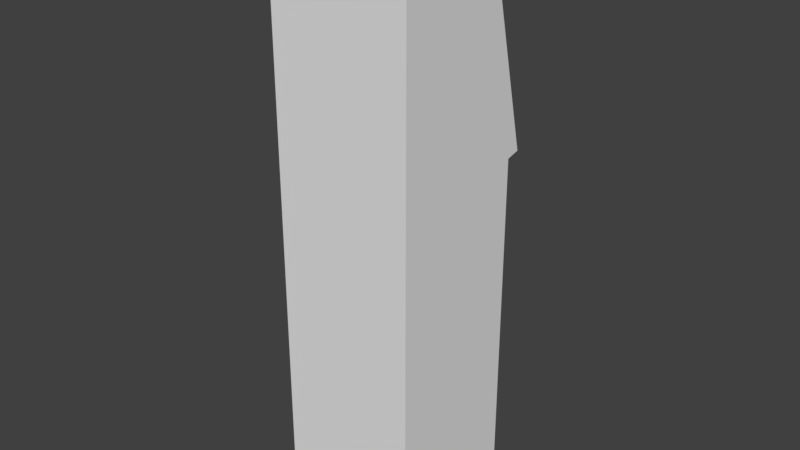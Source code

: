 # Source: Terminal.blend  (saved by Blender 2.79.0; exported with 4.5.12 LTS)
import bpy
from mathutils import Matrix  # noqa: F401  (used for matrix-valued properties, if any)

bpy.ops.wm.read_factory_settings(use_empty=True)
scene = bpy.context.scene
scene.name = 'Scene'

# ---- collections
col_collection_1 = bpy.data.collections.new('Collection 1'); scene.collection.children.link(col_collection_1)

# ---- materials (node trees are filled in below, after node groups)
mat_frame = bpy.data.materials.new('Frame')
mat_frame.alpha_threshold = 0.0
mat_frame.use_transparent_shadow = False
mat_frame.roughness = 0.5
mat_frame.line_color = (0.0, 0.0, 0.0, 1.0)
mat_screen = bpy.data.materials.new('Screen')
mat_screen.alpha_threshold = 0.0
mat_screen.use_transparent_shadow = False
mat_screen.roughness = 0.5
mat_body = bpy.data.materials.new('Body')
mat_body.alpha_threshold = 0.0
mat_body.use_transparent_shadow = False
mat_body.roughness = 0.5
mat_inner = bpy.data.materials.new('Inner')
mat_inner.alpha_threshold = 0.0
mat_inner.use_transparent_shadow = False
mat_inner.roughness = 0.5

# ---- material node trees

# ---- world
world_world = bpy.data.worlds.new('World'); scene.world = world_world
world_world.color = (0.05088, 0.05088, 0.05088)
world_world.use_sun_shadow = False
world_world.sun_shadow_jitter_overblur = 0.0
world_world.cycles.sampling_method = 'MANUAL'

# ---- meshes
me_cube = bpy.data.meshes.new('Cube')
me_cube.from_pydata([(-0.4136, 0.4644, 0.07298), (0.4136, 0.4644, 0.07298), (0.4865, -0.4865, 0.0), (-0.4865, -0.4865, 0.0), (-0.3162, 0.429, 2.575), (0.3162, 0.429, 2.575), (0.4865, -0.4865, 2.433), (-0.4865, -0.4865, 2.433), (-0.2919, 0.1746, 3.699), (0.2919, 0.1746, 3.699), (-0.4865, -0.4865, 3.892), (0.4865, -0.4865, 3.892), (-0.4136, 0.4644, 2.36), (0.4136, 0.4644, 2.36), (-0.4865, 0.146, 3.892), (0.4865, 0.146, 3.892), (-0.3649, 0.4589, 2.551), (0.3649, 0.4589, 2.551), (-0.3649, 0.1736, 3.774), (0.3649, 0.1736, 3.774), (0.2919, 0.3311, 3.028), (-0.2919, 0.3311, 3.028), (-0.3406, 0.1791, 3.75), (0.3406, 0.1791, 3.75), (0.3406, 0.3577, 2.985), (-0.3406, 0.3577, 2.985), (-0.4865, 0.5813, 2.455), (0.4865, 0.5813, 2.455), (-0.4865, 0.2407, 3.892), (0.4865, 0.2407, 3.892), (-0.3649, 0.5537, 2.573), (0.3649, 0.5537, 2.573), (-0.3649, 0.2684, 3.796), (0.3649, 0.2684, 3.796), (0.3162, 0.2344, 2.575), (-0.3162, 0.2344, 2.575), (-0.3406, 0.4534, 2.575), (0.3406, 0.4534, 2.575), (-0.3406, 0.2101, 2.575), (0.3406, 0.2101, 2.575), (-0.3162, 0.429, 2.599), (0.3162, 0.429, 2.599), (-0.3162, 0.2344, 2.599), (0.3162, 0.2344, 2.599), (-0.4865, 0.4865, 0.0), (0.4865, 0.4865, 0.0), (-0.4865, 0.4865, 2.433), (0.4865, 0.4865, 2.433), (-0.4379, 0.4865, 0.04865), (0.4379, 0.4865, 0.04865), (-0.4379, 0.4865, 2.384), (0.4379, 0.4865, 2.384), (-0.41, 0.146, 3.992), (0.41, 0.146, 3.992), (-0.41, 0.2407, 3.992), (0.41, 0.2407, 3.992)], [], [(44, 45, 2, 3), (6, 47, 15, 11), (0, 12, 13, 1), (45, 47, 6, 2), (2, 6, 7, 3), (46, 44, 3, 7), (14, 10, 11, 15), (20, 21, 8, 9), (7, 6, 11, 10), (46, 7, 10, 14), (47, 46, 26, 27), (19, 18, 32, 33), (15, 29, 55, 53), (18, 16, 30, 32), (36, 37, 17, 16), (23, 22, 18, 19), (37, 24, 23, 19, 17), (22, 25, 36, 16, 18), (9, 8, 22, 23), (20, 9, 23, 24), (8, 21, 25, 22), (21, 20, 24, 25), (30, 31, 27, 26), (33, 32, 28, 29), (31, 33, 29, 27), (32, 30, 26, 28), (17, 19, 33, 31), (16, 17, 31, 30), (46, 14, 28, 26), (15, 47, 27, 29), (36, 25, 38), (34, 5, 41, 43), (37, 39, 24), (25, 24, 39, 38), (4, 5, 37, 36), (35, 4, 36, 38), (5, 34, 39, 37), (34, 35, 38, 39), (43, 41, 40, 42), (5, 4, 40, 41), (35, 34, 43, 42), (4, 35, 42, 40), (48, 49, 45, 44), (50, 48, 44, 46), (49, 51, 47, 45), (51, 50, 46, 47), (0, 1, 49, 48), (12, 0, 48, 50), (1, 13, 51, 49), (13, 12, 50, 51), (52, 53, 55, 54), (14, 15, 53, 52), (29, 28, 54, 55), (28, 14, 52, 54)])
me_cube.polygons.foreach_set('material_index', [2, 2, 2, 2, 2, 2, 2, 1, 2, 2, 0, 0, 0, 0, 2, 2, 2, 2, 0, 0, 0, 0, 0, 0, 0, 0, 0, 0, 0, 0, 3, 0, 3, 3, 3, 3, 3, 3, 0, 0, 0, 0, 0, 0, 0, 0, 0, 0, 0, 0, 0, 2, 0, 0])
me_cube.materials.append(mat_frame)
me_cube.materials.append(mat_screen)
me_cube.materials.append(mat_body)
me_cube.materials.append(mat_inner)
me_cube.use_remesh_preserve_volume = False
me_cube.use_remesh_preserve_attributes = False
me_cube.use_mirror_vertex_groups = False
me_cube.update()

# ---- objects
ob_cube = bpy.data.objects.new('Cube', me_cube)

# ---- transforms, parenting, visibility, modifiers, constraints
ob_cube.location = (-5.96e-08, 1.788e-07, 0.1281)
ob_cube.lock_rotations_4d = False
ob_cube.empty_display_type = 'ARROWS'
ob_cube.lineart.crease_threshold = 0.0

# ---- collection membership
col_collection_1.objects.link(ob_cube)

# ---- scene / render settings (as saved in the file)
scene.frame_start = 1; scene.frame_end = 250; scene.frame_set(1)
scene.render.engine = 'BLENDER_EEVEE_NEXT'
scene.render.resolution_percentage = 50
scene.render.dither_intensity = 0.0
scene.cycles.use_denoising = False
scene.cycles.samples = 128
scene.cycles.sampling_pattern = 'TABULATED_SOBOL'
scene.cycles.use_adaptive_sampling = False
scene.cycles.use_light_tree = False
scene.cycles.blur_glossy = 0.0
scene.cycles.sample_clamp_indirect = 0.0
scene.view_settings.view_transform = 'Standard'
bpy.context.view_layer.update()

# ---- added for rendering (the .blend has no active camera and no usable light): camera, sun
cam_auto = bpy.data.cameras.new('AutoCamera')
cam_auto.lens = 50.0
cam_auto.sensor_width = 36.0
cam_auto.clip_end = 1000.0
ob_auto_camera = bpy.data.objects.new('AutoCamera', cam_auto)
scene.collection.objects.link(ob_auto_camera)
ob_auto_camera.location = (3.92818, -4.66643, 5.26678)
ob_auto_camera.rotation_euler = (1.09748, -7.21219e-08, 0.694738)
scene.camera = ob_auto_camera
light_auto_sun = bpy.data.lights.new('AutoSun', 'SUN')
light_auto_sun.energy = 3.0
light_auto_sun.angle = 0.0523599
ob_auto_sun = bpy.data.objects.new('AutoSun', light_auto_sun)
scene.collection.objects.link(ob_auto_sun)
ob_auto_sun.rotation_euler = (0.872665, 0.174533, 0.523599)
bpy.context.view_layer.update()
